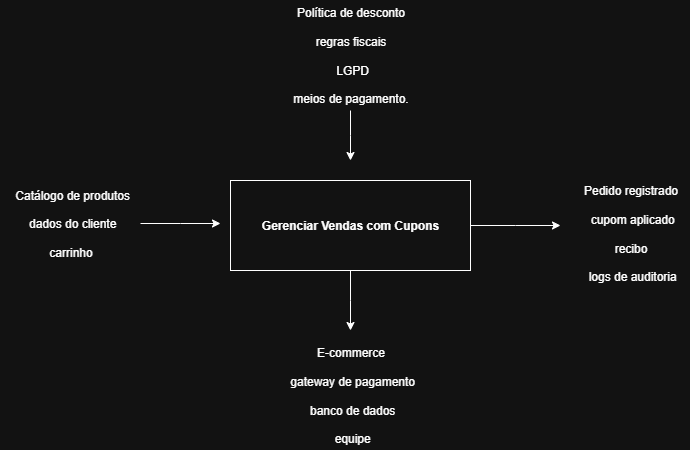

The diagram above was exported from draw.io. Its source (the exported page's mxGraphModel, read from the mxfile embedded in the PNG):
<mxGraphModel dx="1564" dy="713" grid="1" gridSize="10" guides="1" tooltips="1" connect="1" arrows="1" fold="1" page="1" pageScale="1" pageWidth="827" pageHeight="1169" math="0" shadow="0">
  <root>
    <mxCell id="0" />
    <mxCell id="1" parent="0" />
    <mxCell id="9e_O5rpx3tZYBd7lT0YN-23" style="edgeStyle=orthogonalEdgeStyle;rounded=0;orthogonalLoop=1;jettySize=auto;html=1;" parent="1" source="9e_O5rpx3tZYBd7lT0YN-1" edge="1">
      <mxGeometry relative="1" as="geometry">
        <mxPoint x="380" y="400" as="targetPoint" />
      </mxGeometry>
    </mxCell>
    <mxCell id="9e_O5rpx3tZYBd7lT0YN-24" style="edgeStyle=orthogonalEdgeStyle;rounded=0;orthogonalLoop=1;jettySize=auto;html=1;" parent="1" source="9e_O5rpx3tZYBd7lT0YN-1" edge="1">
      <mxGeometry relative="1" as="geometry">
        <mxPoint x="590" y="295" as="targetPoint" />
      </mxGeometry>
    </mxCell>
    <mxCell id="9e_O5rpx3tZYBd7lT0YN-1" value="&lt;span class=&quot;notion-enable-hover&quot; data-token-index=&quot;0&quot; style=&quot;font-weight:600&quot;&gt;Gerenciar Vendas com Cupons&lt;/span&gt;" style="rounded=0;whiteSpace=wrap;html=1;" parent="1" vertex="1">
      <mxGeometry x="260" y="250" width="240" height="90" as="geometry" />
    </mxCell>
    <mxCell id="9e_O5rpx3tZYBd7lT0YN-19" style="edgeStyle=orthogonalEdgeStyle;rounded=0;orthogonalLoop=1;jettySize=auto;html=1;" parent="1" source="9e_O5rpx3tZYBd7lT0YN-2" edge="1">
      <mxGeometry relative="1" as="geometry">
        <mxPoint x="250" y="293" as="targetPoint" />
      </mxGeometry>
    </mxCell>
    <mxCell id="9e_O5rpx3tZYBd7lT0YN-2" value="&amp;nbsp;Catálogo de produtos&lt;div&gt;&lt;br&gt;&lt;div&gt;&amp;nbsp;dados do cliente&lt;/div&gt;&lt;div&gt;&lt;span style=&quot;background-color: transparent; color: light-dark(rgb(0, 0, 0), rgb(255, 255, 255));&quot;&gt;&lt;br&gt;&lt;/span&gt;&lt;/div&gt;&lt;div&gt;&lt;span style=&quot;background-color: transparent; color: light-dark(rgb(0, 0, 0), rgb(255, 255, 255));&quot;&gt;carrinho&lt;/span&gt;&lt;/div&gt;&lt;/div&gt;" style="text;html=1;align=center;verticalAlign=middle;resizable=0;points=[];autosize=1;strokeColor=none;fillColor=none;" parent="1" vertex="1">
      <mxGeometry x="30" y="248" width="140" height="90" as="geometry" />
    </mxCell>
    <mxCell id="9e_O5rpx3tZYBd7lT0YN-12" value="Pedido registrado&lt;div&gt;&lt;br&gt;&lt;div&gt;&amp;nbsp;cupom aplicado&lt;/div&gt;&lt;div&gt;&lt;br&gt;&lt;/div&gt;&lt;div&gt;recibo&lt;/div&gt;&lt;div&gt;&lt;br&gt;&lt;/div&gt;&lt;div&gt;&amp;nbsp;logs de auditoria&lt;/div&gt;&lt;/div&gt;" style="text;html=1;align=center;verticalAlign=middle;resizable=0;points=[];autosize=1;strokeColor=none;fillColor=none;" parent="1" vertex="1">
      <mxGeometry x="600" y="248" width="120" height="110" as="geometry" />
    </mxCell>
    <mxCell id="9e_O5rpx3tZYBd7lT0YN-13" value="E-commerce&lt;div&gt;&lt;br&gt;&lt;div&gt;&amp;nbsp;gateway de pagamento&lt;/div&gt;&lt;div&gt;&lt;br&gt;&lt;/div&gt;&lt;div&gt;&amp;nbsp;banco de dados&lt;/div&gt;&lt;div&gt;&lt;br&gt;&lt;/div&gt;&lt;div&gt;&amp;nbsp;equipe&lt;/div&gt;&lt;/div&gt;" style="text;html=1;align=center;verticalAlign=middle;resizable=0;points=[];autosize=1;strokeColor=none;fillColor=none;" parent="1" vertex="1">
      <mxGeometry x="305" y="410" width="150" height="110" as="geometry" />
    </mxCell>
    <mxCell id="9e_O5rpx3tZYBd7lT0YN-22" style="edgeStyle=orthogonalEdgeStyle;rounded=0;orthogonalLoop=1;jettySize=auto;html=1;" parent="1" source="9e_O5rpx3tZYBd7lT0YN-15" edge="1">
      <mxGeometry relative="1" as="geometry">
        <mxPoint x="380" y="230" as="targetPoint" />
      </mxGeometry>
    </mxCell>
    <mxCell id="9e_O5rpx3tZYBd7lT0YN-15" value="Política de desconto&lt;div&gt;&lt;br&gt;&lt;/div&gt;&lt;div&gt;regras fiscais&lt;/div&gt;&lt;div&gt;&lt;br&gt;&lt;/div&gt;&lt;div&gt;&amp;nbsp;LGPD&lt;/div&gt;&lt;div&gt;&lt;br&gt;&lt;/div&gt;&lt;div&gt;meios de pagamento.&lt;/div&gt;" style="text;html=1;align=center;verticalAlign=middle;resizable=0;points=[];autosize=1;strokeColor=none;fillColor=none;" parent="1" vertex="1">
      <mxGeometry x="310" y="70" width="140" height="110" as="geometry" />
    </mxCell>
  </root>
</mxGraphModel>